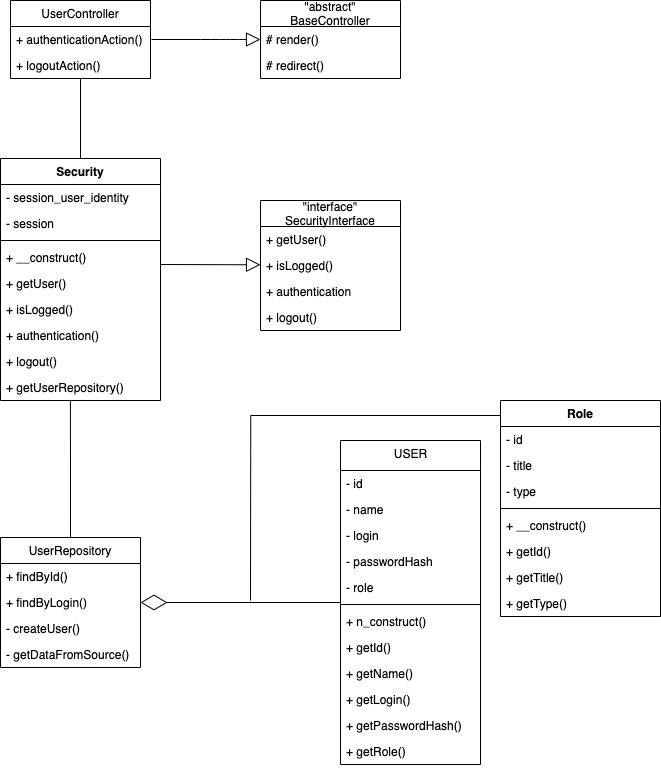

The diagram above was exported from draw.io. Its source (the exported page's mxGraphModel, read from the mxfile embedded in the PNG):
<mxGraphModel dx="2703" dy="1754" grid="1" gridSize="10" guides="1" tooltips="1" connect="1" arrows="0" fold="1" page="1" pageScale="1.5" pageWidth="1169" pageHeight="826" background="none" math="0" shadow="0">
  <root>
    <mxCell id="0" style=";html=1;" />
    <mxCell id="1" style=";html=1;" parent="0" />
    <mxCell id="6tn2clMBLAQbAbiMxE7E-32" value="USER" style="swimlane;fontStyle=0;align=center;verticalAlign=top;childLayout=stackLayout;horizontal=1;startSize=30;horizontalStack=0;resizeParent=1;resizeParentMax=0;resizeLast=0;collapsible=0;marginBottom=0;html=1;" vertex="1" parent="1">
      <mxGeometry x="840" y="680" width="140" height="324" as="geometry" />
    </mxCell>
    <mxCell id="6tn2clMBLAQbAbiMxE7E-3" value="- id" style="text;strokeColor=none;fillColor=none;align=left;verticalAlign=top;spacingLeft=4;spacingRight=4;overflow=hidden;rotatable=0;points=[[0,0.5],[1,0.5]];portConstraint=eastwest;" vertex="1" parent="6tn2clMBLAQbAbiMxE7E-32">
      <mxGeometry y="30" width="140" height="26" as="geometry" />
    </mxCell>
    <mxCell id="6tn2clMBLAQbAbiMxE7E-4" value="- name&#10;&#10;" style="text;strokeColor=none;fillColor=none;align=left;verticalAlign=top;spacingLeft=4;spacingRight=4;overflow=hidden;rotatable=0;points=[[0,0.5],[1,0.5]];portConstraint=eastwest;" vertex="1" parent="6tn2clMBLAQbAbiMxE7E-32">
      <mxGeometry y="56" width="140" height="26" as="geometry" />
    </mxCell>
    <mxCell id="6tn2clMBLAQbAbiMxE7E-17" value="- login" style="text;strokeColor=none;fillColor=none;align=left;verticalAlign=top;spacingLeft=4;spacingRight=4;overflow=hidden;rotatable=0;points=[[0,0.5],[1,0.5]];portConstraint=eastwest;" vertex="1" parent="6tn2clMBLAQbAbiMxE7E-32">
      <mxGeometry y="82" width="140" height="26" as="geometry" />
    </mxCell>
    <mxCell id="6tn2clMBLAQbAbiMxE7E-18" value="- passwordHash" style="text;strokeColor=none;fillColor=none;align=left;verticalAlign=top;spacingLeft=4;spacingRight=4;overflow=hidden;rotatable=0;points=[[0,0.5],[1,0.5]];portConstraint=eastwest;" vertex="1" parent="6tn2clMBLAQbAbiMxE7E-32">
      <mxGeometry y="108" width="140" height="26" as="geometry" />
    </mxCell>
    <mxCell id="6tn2clMBLAQbAbiMxE7E-20" value="- role" style="text;strokeColor=none;fillColor=none;align=left;verticalAlign=top;spacingLeft=4;spacingRight=4;overflow=hidden;rotatable=0;points=[[0,0.5],[1,0.5]];portConstraint=eastwest;" vertex="1" parent="6tn2clMBLAQbAbiMxE7E-32">
      <mxGeometry y="134" width="140" height="26" as="geometry" />
    </mxCell>
    <mxCell id="6tn2clMBLAQbAbiMxE7E-37" value="" style="line;strokeWidth=1;fillColor=none;align=left;verticalAlign=middle;spacingTop=-1;spacingLeft=3;spacingRight=3;rotatable=0;labelPosition=right;points=[];portConstraint=eastwest;" vertex="1" parent="6tn2clMBLAQbAbiMxE7E-32">
      <mxGeometry y="160" width="140" height="8" as="geometry" />
    </mxCell>
    <mxCell id="6tn2clMBLAQbAbiMxE7E-42" value="+ n_construct()" style="text;strokeColor=none;fillColor=none;align=left;verticalAlign=top;spacingLeft=4;spacingRight=4;overflow=hidden;rotatable=0;points=[[0,0.5],[1,0.5]];portConstraint=eastwest;" vertex="1" parent="6tn2clMBLAQbAbiMxE7E-32">
      <mxGeometry y="168" width="140" height="26" as="geometry" />
    </mxCell>
    <mxCell id="6tn2clMBLAQbAbiMxE7E-43" value="+ getId()" style="text;strokeColor=none;fillColor=none;align=left;verticalAlign=top;spacingLeft=4;spacingRight=4;overflow=hidden;rotatable=0;points=[[0,0.5],[1,0.5]];portConstraint=eastwest;" vertex="1" parent="6tn2clMBLAQbAbiMxE7E-32">
      <mxGeometry y="194" width="140" height="26" as="geometry" />
    </mxCell>
    <mxCell id="6tn2clMBLAQbAbiMxE7E-44" value="+ getName()" style="text;strokeColor=none;fillColor=none;align=left;verticalAlign=top;spacingLeft=4;spacingRight=4;overflow=hidden;rotatable=0;points=[[0,0.5],[1,0.5]];portConstraint=eastwest;" vertex="1" parent="6tn2clMBLAQbAbiMxE7E-32">
      <mxGeometry y="220" width="140" height="26" as="geometry" />
    </mxCell>
    <mxCell id="6tn2clMBLAQbAbiMxE7E-45" value="+ getLogin()" style="text;strokeColor=none;fillColor=none;align=left;verticalAlign=top;spacingLeft=4;spacingRight=4;overflow=hidden;rotatable=0;points=[[0,0.5],[1,0.5]];portConstraint=eastwest;" vertex="1" parent="6tn2clMBLAQbAbiMxE7E-32">
      <mxGeometry y="246" width="140" height="26" as="geometry" />
    </mxCell>
    <mxCell id="6tn2clMBLAQbAbiMxE7E-46" value="+ getPasswordHash()" style="text;strokeColor=none;fillColor=none;align=left;verticalAlign=top;spacingLeft=4;spacingRight=4;overflow=hidden;rotatable=0;points=[[0,0.5],[1,0.5]];portConstraint=eastwest;" vertex="1" parent="6tn2clMBLAQbAbiMxE7E-32">
      <mxGeometry y="272" width="140" height="26" as="geometry" />
    </mxCell>
    <mxCell id="6tn2clMBLAQbAbiMxE7E-47" value="+ getRole()" style="text;strokeColor=none;fillColor=none;align=left;verticalAlign=top;spacingLeft=4;spacingRight=4;overflow=hidden;rotatable=0;points=[[0,0.5],[1,0.5]];portConstraint=eastwest;" vertex="1" parent="6tn2clMBLAQbAbiMxE7E-32">
      <mxGeometry y="298" width="140" height="26" as="geometry" />
    </mxCell>
    <mxCell id="6tn2clMBLAQbAbiMxE7E-48" value="UserRepository" style="swimlane;fontStyle=0;childLayout=stackLayout;horizontal=1;startSize=26;fillColor=none;horizontalStack=0;resizeParent=1;resizeParentMax=0;resizeLast=0;collapsible=1;marginBottom=0;" vertex="1" parent="1">
      <mxGeometry x="500" y="777" width="140" height="130" as="geometry" />
    </mxCell>
    <mxCell id="6tn2clMBLAQbAbiMxE7E-49" value="+ findById()" style="text;strokeColor=none;fillColor=none;align=left;verticalAlign=top;spacingLeft=4;spacingRight=4;overflow=hidden;rotatable=0;points=[[0,0.5],[1,0.5]];portConstraint=eastwest;" vertex="1" parent="6tn2clMBLAQbAbiMxE7E-48">
      <mxGeometry y="26" width="140" height="26" as="geometry" />
    </mxCell>
    <mxCell id="6tn2clMBLAQbAbiMxE7E-50" value="+ findByLogin()" style="text;strokeColor=none;fillColor=none;align=left;verticalAlign=top;spacingLeft=4;spacingRight=4;overflow=hidden;rotatable=0;points=[[0,0.5],[1,0.5]];portConstraint=eastwest;" vertex="1" parent="6tn2clMBLAQbAbiMxE7E-48">
      <mxGeometry y="52" width="140" height="26" as="geometry" />
    </mxCell>
    <mxCell id="6tn2clMBLAQbAbiMxE7E-51" value="- createUser()" style="text;strokeColor=none;fillColor=none;align=left;verticalAlign=top;spacingLeft=4;spacingRight=4;overflow=hidden;rotatable=0;points=[[0,0.5],[1,0.5]];portConstraint=eastwest;" vertex="1" parent="6tn2clMBLAQbAbiMxE7E-48">
      <mxGeometry y="78" width="140" height="26" as="geometry" />
    </mxCell>
    <mxCell id="6tn2clMBLAQbAbiMxE7E-52" value="- getDataFromSource()" style="text;strokeColor=none;fillColor=none;align=left;verticalAlign=top;spacingLeft=4;spacingRight=4;overflow=hidden;rotatable=0;points=[[0,0.5],[1,0.5]];portConstraint=eastwest;" vertex="1" parent="6tn2clMBLAQbAbiMxE7E-48">
      <mxGeometry y="104" width="140" height="26" as="geometry" />
    </mxCell>
    <mxCell id="6tn2clMBLAQbAbiMxE7E-55" value="" style="endArrow=diamondThin;endFill=0;endSize=24;html=1;entryX=1;entryY=0.5;entryDx=0;entryDy=0;exitX=0;exitY=0.5;exitDx=0;exitDy=0;" edge="1" parent="1" source="6tn2clMBLAQbAbiMxE7E-32" target="6tn2clMBLAQbAbiMxE7E-50">
      <mxGeometry width="160" relative="1" as="geometry">
        <mxPoint x="830" y="842" as="sourcePoint" />
        <mxPoint x="820" y="800" as="targetPoint" />
      </mxGeometry>
    </mxCell>
    <mxCell id="6tn2clMBLAQbAbiMxE7E-56" value="Role" style="swimlane;fontStyle=1;align=center;verticalAlign=top;childLayout=stackLayout;horizontal=1;startSize=26;horizontalStack=0;resizeParent=1;resizeParentMax=0;resizeLast=0;collapsible=1;marginBottom=0;" vertex="1" parent="1">
      <mxGeometry x="1000" y="640" width="160" height="216" as="geometry" />
    </mxCell>
    <mxCell id="6tn2clMBLAQbAbiMxE7E-57" value="- id" style="text;strokeColor=none;fillColor=none;align=left;verticalAlign=top;spacingLeft=4;spacingRight=4;overflow=hidden;rotatable=0;points=[[0,0.5],[1,0.5]];portConstraint=eastwest;" vertex="1" parent="6tn2clMBLAQbAbiMxE7E-56">
      <mxGeometry y="26" width="160" height="26" as="geometry" />
    </mxCell>
    <mxCell id="6tn2clMBLAQbAbiMxE7E-60" value="- title" style="text;strokeColor=none;fillColor=none;align=left;verticalAlign=top;spacingLeft=4;spacingRight=4;overflow=hidden;rotatable=0;points=[[0,0.5],[1,0.5]];portConstraint=eastwest;" vertex="1" parent="6tn2clMBLAQbAbiMxE7E-56">
      <mxGeometry y="52" width="160" height="26" as="geometry" />
    </mxCell>
    <mxCell id="6tn2clMBLAQbAbiMxE7E-61" value="- type" style="text;strokeColor=none;fillColor=none;align=left;verticalAlign=top;spacingLeft=4;spacingRight=4;overflow=hidden;rotatable=0;points=[[0,0.5],[1,0.5]];portConstraint=eastwest;" vertex="1" parent="6tn2clMBLAQbAbiMxE7E-56">
      <mxGeometry y="78" width="160" height="26" as="geometry" />
    </mxCell>
    <mxCell id="6tn2clMBLAQbAbiMxE7E-58" value="" style="line;strokeWidth=1;fillColor=none;align=left;verticalAlign=middle;spacingTop=-1;spacingLeft=3;spacingRight=3;rotatable=0;labelPosition=right;points=[];portConstraint=eastwest;" vertex="1" parent="6tn2clMBLAQbAbiMxE7E-56">
      <mxGeometry y="104" width="160" height="8" as="geometry" />
    </mxCell>
    <mxCell id="6tn2clMBLAQbAbiMxE7E-59" value="+ __construct()" style="text;strokeColor=none;fillColor=none;align=left;verticalAlign=top;spacingLeft=4;spacingRight=4;overflow=hidden;rotatable=0;points=[[0,0.5],[1,0.5]];portConstraint=eastwest;" vertex="1" parent="6tn2clMBLAQbAbiMxE7E-56">
      <mxGeometry y="112" width="160" height="26" as="geometry" />
    </mxCell>
    <mxCell id="6tn2clMBLAQbAbiMxE7E-62" value="+ getId()" style="text;strokeColor=none;fillColor=none;align=left;verticalAlign=top;spacingLeft=4;spacingRight=4;overflow=hidden;rotatable=0;points=[[0,0.5],[1,0.5]];portConstraint=eastwest;" vertex="1" parent="6tn2clMBLAQbAbiMxE7E-56">
      <mxGeometry y="138" width="160" height="26" as="geometry" />
    </mxCell>
    <mxCell id="6tn2clMBLAQbAbiMxE7E-63" value="+ getTitle()" style="text;strokeColor=none;fillColor=none;align=left;verticalAlign=top;spacingLeft=4;spacingRight=4;overflow=hidden;rotatable=0;points=[[0,0.5],[1,0.5]];portConstraint=eastwest;" vertex="1" parent="6tn2clMBLAQbAbiMxE7E-56">
      <mxGeometry y="164" width="160" height="26" as="geometry" />
    </mxCell>
    <mxCell id="6tn2clMBLAQbAbiMxE7E-64" value="+ getType()" style="text;strokeColor=none;fillColor=none;align=left;verticalAlign=top;spacingLeft=4;spacingRight=4;overflow=hidden;rotatable=0;points=[[0,0.5],[1,0.5]];portConstraint=eastwest;" vertex="1" parent="6tn2clMBLAQbAbiMxE7E-56">
      <mxGeometry y="190" width="160" height="26" as="geometry" />
    </mxCell>
    <mxCell id="6tn2clMBLAQbAbiMxE7E-74" value="" style="line;strokeWidth=1;fillColor=none;align=left;verticalAlign=middle;spacingTop=-1;spacingLeft=3;spacingRight=3;rotatable=0;labelPosition=right;points=[];portConstraint=eastwest;flipV=1;" vertex="1" parent="1">
      <mxGeometry x="750" y="650" width="250" height="10" as="geometry" />
    </mxCell>
    <mxCell id="6tn2clMBLAQbAbiMxE7E-80" value="" style="endArrow=none;html=1;shadow=0;strokeColor=#000000;entryX=0.001;entryY=0.472;entryDx=0;entryDy=0;entryPerimeter=0;" edge="1" parent="1" target="6tn2clMBLAQbAbiMxE7E-74">
      <mxGeometry width="50" height="50" relative="1" as="geometry">
        <mxPoint x="750" y="840" as="sourcePoint" />
        <mxPoint x="750" y="660" as="targetPoint" />
      </mxGeometry>
    </mxCell>
    <mxCell id="6tn2clMBLAQbAbiMxE7E-85" value="Security" style="swimlane;fontStyle=1;align=center;verticalAlign=top;childLayout=stackLayout;horizontal=1;startSize=26;horizontalStack=0;resizeParent=1;resizeParentMax=0;resizeLast=0;collapsible=1;marginBottom=0;" vertex="1" parent="1">
      <mxGeometry x="500" y="398" width="160" height="242" as="geometry" />
    </mxCell>
    <mxCell id="6tn2clMBLAQbAbiMxE7E-86" value="- session_user_identity" style="text;strokeColor=none;fillColor=none;align=left;verticalAlign=top;spacingLeft=4;spacingRight=4;overflow=hidden;rotatable=0;points=[[0,0.5],[1,0.5]];portConstraint=eastwest;" vertex="1" parent="6tn2clMBLAQbAbiMxE7E-85">
      <mxGeometry y="26" width="160" height="26" as="geometry" />
    </mxCell>
    <mxCell id="6tn2clMBLAQbAbiMxE7E-89" value="- session" style="text;strokeColor=none;fillColor=none;align=left;verticalAlign=top;spacingLeft=4;spacingRight=4;overflow=hidden;rotatable=0;points=[[0,0.5],[1,0.5]];portConstraint=eastwest;" vertex="1" parent="6tn2clMBLAQbAbiMxE7E-85">
      <mxGeometry y="52" width="160" height="26" as="geometry" />
    </mxCell>
    <mxCell id="6tn2clMBLAQbAbiMxE7E-87" value="" style="line;strokeWidth=1;fillColor=none;align=left;verticalAlign=middle;spacingTop=-1;spacingLeft=3;spacingRight=3;rotatable=0;labelPosition=right;points=[];portConstraint=eastwest;" vertex="1" parent="6tn2clMBLAQbAbiMxE7E-85">
      <mxGeometry y="78" width="160" height="8" as="geometry" />
    </mxCell>
    <mxCell id="6tn2clMBLAQbAbiMxE7E-88" value="+ __construct()" style="text;strokeColor=none;fillColor=none;align=left;verticalAlign=top;spacingLeft=4;spacingRight=4;overflow=hidden;rotatable=0;points=[[0,0.5],[1,0.5]];portConstraint=eastwest;" vertex="1" parent="6tn2clMBLAQbAbiMxE7E-85">
      <mxGeometry y="86" width="160" height="26" as="geometry" />
    </mxCell>
    <mxCell id="6tn2clMBLAQbAbiMxE7E-90" value="+ getUser()" style="text;strokeColor=none;fillColor=none;align=left;verticalAlign=top;spacingLeft=4;spacingRight=4;overflow=hidden;rotatable=0;points=[[0,0.5],[1,0.5]];portConstraint=eastwest;" vertex="1" parent="6tn2clMBLAQbAbiMxE7E-85">
      <mxGeometry y="112" width="160" height="26" as="geometry" />
    </mxCell>
    <mxCell id="6tn2clMBLAQbAbiMxE7E-91" value="+ isLogged()" style="text;strokeColor=none;fillColor=none;align=left;verticalAlign=top;spacingLeft=4;spacingRight=4;overflow=hidden;rotatable=0;points=[[0,0.5],[1,0.5]];portConstraint=eastwest;" vertex="1" parent="6tn2clMBLAQbAbiMxE7E-85">
      <mxGeometry y="138" width="160" height="26" as="geometry" />
    </mxCell>
    <mxCell id="6tn2clMBLAQbAbiMxE7E-92" value="+ authentication()" style="text;strokeColor=none;fillColor=none;align=left;verticalAlign=top;spacingLeft=4;spacingRight=4;overflow=hidden;rotatable=0;points=[[0,0.5],[1,0.5]];portConstraint=eastwest;" vertex="1" parent="6tn2clMBLAQbAbiMxE7E-85">
      <mxGeometry y="164" width="160" height="26" as="geometry" />
    </mxCell>
    <mxCell id="6tn2clMBLAQbAbiMxE7E-93" value="+ logout()" style="text;strokeColor=none;fillColor=none;align=left;verticalAlign=top;spacingLeft=4;spacingRight=4;overflow=hidden;rotatable=0;points=[[0,0.5],[1,0.5]];portConstraint=eastwest;" vertex="1" parent="6tn2clMBLAQbAbiMxE7E-85">
      <mxGeometry y="190" width="160" height="26" as="geometry" />
    </mxCell>
    <mxCell id="6tn2clMBLAQbAbiMxE7E-94" value="+ getUserRepository()" style="text;strokeColor=none;fillColor=none;align=left;verticalAlign=top;spacingLeft=4;spacingRight=4;overflow=hidden;rotatable=0;points=[[0,0.5],[1,0.5]];portConstraint=eastwest;" vertex="1" parent="6tn2clMBLAQbAbiMxE7E-85">
      <mxGeometry y="216" width="160" height="26" as="geometry" />
    </mxCell>
    <mxCell id="6tn2clMBLAQbAbiMxE7E-96" value="&quot;interface&quot;&#10;SecurityInterface" style="swimlane;fontStyle=0;childLayout=stackLayout;horizontal=1;startSize=26;fillColor=none;horizontalStack=0;resizeParent=1;resizeParentMax=0;resizeLast=0;collapsible=1;marginBottom=0;" vertex="1" parent="1">
      <mxGeometry x="760" y="440" width="140" height="130" as="geometry" />
    </mxCell>
    <mxCell id="6tn2clMBLAQbAbiMxE7E-97" value="+ getUser()" style="text;strokeColor=none;fillColor=none;align=left;verticalAlign=top;spacingLeft=4;spacingRight=4;overflow=hidden;rotatable=0;points=[[0,0.5],[1,0.5]];portConstraint=eastwest;" vertex="1" parent="6tn2clMBLAQbAbiMxE7E-96">
      <mxGeometry y="26" width="140" height="26" as="geometry" />
    </mxCell>
    <mxCell id="6tn2clMBLAQbAbiMxE7E-98" value="+ isLogged()" style="text;strokeColor=none;fillColor=none;align=left;verticalAlign=top;spacingLeft=4;spacingRight=4;overflow=hidden;rotatable=0;points=[[0,0.5],[1,0.5]];portConstraint=eastwest;" vertex="1" parent="6tn2clMBLAQbAbiMxE7E-96">
      <mxGeometry y="52" width="140" height="26" as="geometry" />
    </mxCell>
    <mxCell id="6tn2clMBLAQbAbiMxE7E-99" value="+ authentication" style="text;strokeColor=none;fillColor=none;align=left;verticalAlign=top;spacingLeft=4;spacingRight=4;overflow=hidden;rotatable=0;points=[[0,0.5],[1,0.5]];portConstraint=eastwest;" vertex="1" parent="6tn2clMBLAQbAbiMxE7E-96">
      <mxGeometry y="78" width="140" height="26" as="geometry" />
    </mxCell>
    <mxCell id="6tn2clMBLAQbAbiMxE7E-100" value="+ logout()" style="text;strokeColor=none;fillColor=none;align=left;verticalAlign=top;spacingLeft=4;spacingRight=4;overflow=hidden;rotatable=0;points=[[0,0.5],[1,0.5]];portConstraint=eastwest;" vertex="1" parent="6tn2clMBLAQbAbiMxE7E-96">
      <mxGeometry y="104" width="140" height="26" as="geometry" />
    </mxCell>
    <mxCell id="6tn2clMBLAQbAbiMxE7E-102" value="" style="endArrow=none;html=1;shadow=0;strokeColor=#000000;exitX=0.5;exitY=0;exitDx=0;exitDy=0;entryX=0.5;entryY=1;entryDx=0;entryDy=0;" edge="1" parent="1" source="6tn2clMBLAQbAbiMxE7E-85" target="6tn2clMBLAQbAbiMxE7E-104">
      <mxGeometry width="50" height="50" relative="1" as="geometry">
        <mxPoint x="579.93" y="396" as="sourcePoint" />
        <mxPoint x="579.93" y="318" as="targetPoint" />
      </mxGeometry>
    </mxCell>
    <mxCell id="6tn2clMBLAQbAbiMxE7E-103" value="" style="endArrow=none;html=1;shadow=0;strokeColor=#000000;entryX=0.437;entryY=1.008;entryDx=0;entryDy=0;entryPerimeter=0;" edge="1" parent="1" target="6tn2clMBLAQbAbiMxE7E-94">
      <mxGeometry width="50" height="50" relative="1" as="geometry">
        <mxPoint x="570" y="777" as="sourcePoint" />
        <mxPoint x="570" y="641" as="targetPoint" />
      </mxGeometry>
    </mxCell>
    <mxCell id="6tn2clMBLAQbAbiMxE7E-104" value="UserController" style="swimlane;fontStyle=0;childLayout=stackLayout;horizontal=1;startSize=26;fillColor=none;horizontalStack=0;resizeParent=1;resizeParentMax=0;resizeLast=0;collapsible=1;marginBottom=0;" vertex="1" parent="1">
      <mxGeometry x="510" y="240" width="140" height="78" as="geometry" />
    </mxCell>
    <mxCell id="6tn2clMBLAQbAbiMxE7E-105" value="+ authenticationAction()" style="text;strokeColor=none;fillColor=none;align=left;verticalAlign=top;spacingLeft=4;spacingRight=4;overflow=hidden;rotatable=0;points=[[0,0.5],[1,0.5]];portConstraint=eastwest;" vertex="1" parent="6tn2clMBLAQbAbiMxE7E-104">
      <mxGeometry y="26" width="140" height="26" as="geometry" />
    </mxCell>
    <mxCell id="6tn2clMBLAQbAbiMxE7E-106" value="+ logoutAction()" style="text;strokeColor=none;fillColor=none;align=left;verticalAlign=top;spacingLeft=4;spacingRight=4;overflow=hidden;rotatable=0;points=[[0,0.5],[1,0.5]];portConstraint=eastwest;" vertex="1" parent="6tn2clMBLAQbAbiMxE7E-104">
      <mxGeometry y="52" width="140" height="26" as="geometry" />
    </mxCell>
    <mxCell id="6tn2clMBLAQbAbiMxE7E-108" value="&quot;abstract&quot;&#10;BaseController" style="swimlane;fontStyle=0;childLayout=stackLayout;horizontal=1;startSize=26;fillColor=none;horizontalStack=0;resizeParent=1;resizeParentMax=0;resizeLast=0;collapsible=1;marginBottom=0;" vertex="1" parent="1">
      <mxGeometry x="759.9999999999998" y="240" width="140" height="78" as="geometry" />
    </mxCell>
    <mxCell id="6tn2clMBLAQbAbiMxE7E-109" value="# render()" style="text;strokeColor=none;fillColor=none;align=left;verticalAlign=top;spacingLeft=4;spacingRight=4;overflow=hidden;rotatable=0;points=[[0,0.5],[1,0.5]];portConstraint=eastwest;" vertex="1" parent="6tn2clMBLAQbAbiMxE7E-108">
      <mxGeometry y="26" width="140" height="26" as="geometry" />
    </mxCell>
    <mxCell id="6tn2clMBLAQbAbiMxE7E-110" value="# redirect()" style="text;strokeColor=none;fillColor=none;align=left;verticalAlign=top;spacingLeft=4;spacingRight=4;overflow=hidden;rotatable=0;points=[[0,0.5],[1,0.5]];portConstraint=eastwest;" vertex="1" parent="6tn2clMBLAQbAbiMxE7E-108">
      <mxGeometry y="52" width="140" height="26" as="geometry" />
    </mxCell>
    <mxCell id="6tn2clMBLAQbAbiMxE7E-113" value="" style="edgeStyle=none;html=1;endArrow=block;endFill=0;endSize=12;verticalAlign=bottom;shadow=0;strokeColor=#000000;" edge="1" parent="1">
      <mxGeometry width="160" relative="1" as="geometry">
        <mxPoint x="660" y="504" as="sourcePoint" />
        <mxPoint x="760" y="504.29" as="targetPoint" />
      </mxGeometry>
    </mxCell>
    <mxCell id="6tn2clMBLAQbAbiMxE7E-114" value="" style="edgeStyle=none;html=1;endArrow=block;endFill=0;endSize=12;verticalAlign=bottom;shadow=0;strokeColor=#000000;entryX=0;entryY=0.5;entryDx=0;entryDy=0;" edge="1" parent="1" target="6tn2clMBLAQbAbiMxE7E-109">
      <mxGeometry width="160" relative="1" as="geometry">
        <mxPoint x="651" y="279" as="sourcePoint" />
        <mxPoint x="720" y="300" as="targetPoint" />
        <Array as="points">
          <mxPoint x="710" y="279" />
          <mxPoint x="730" y="279" />
        </Array>
      </mxGeometry>
    </mxCell>
  </root>
</mxGraphModel>